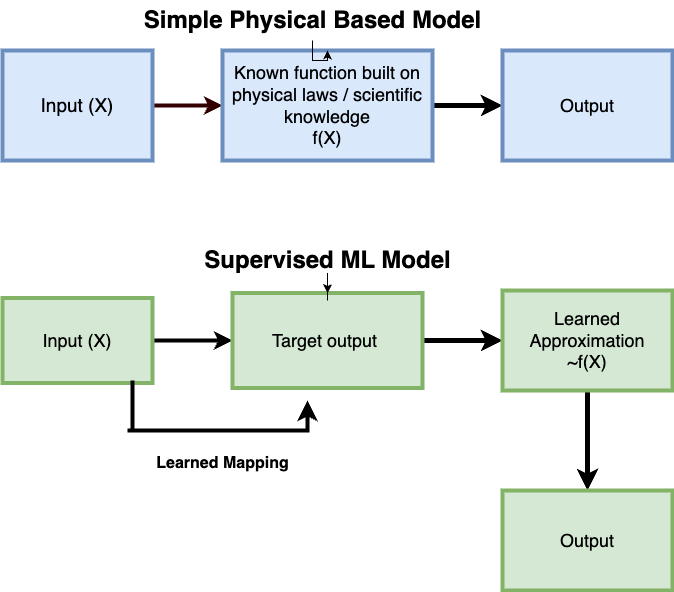

The diagram above was exported from draw.io. Its source (the exported page's mxGraphModel, read from the mxfile embedded in the PNG):
<mxGraphModel dx="2074" dy="1182" grid="1" gridSize="10" guides="1" tooltips="1" connect="1" arrows="1" fold="1" page="1" pageScale="1" pageWidth="1100" pageHeight="850" math="0" shadow="0">
  <root>
    <mxCell id="0" />
    <mxCell id="1" parent="0" />
    <mxCell id="G51bCA__5Zm73DBzW81m-3" value="" style="edgeStyle=orthogonalEdgeStyle;rounded=0;orthogonalLoop=1;jettySize=auto;html=1;fillColor=#dae8fc;strokeColor=#330000;strokeWidth=4;" edge="1" parent="1" source="G51bCA__5Zm73DBzW81m-1" target="G51bCA__5Zm73DBzW81m-2">
      <mxGeometry relative="1" as="geometry" />
    </mxCell>
    <mxCell id="G51bCA__5Zm73DBzW81m-1" value="&lt;font style=&quot;font-size: 19px;&quot;&gt;Input (X)&lt;/font&gt;" style="rounded=0;whiteSpace=wrap;html=1;fillColor=#dae8fc;strokeColor=#6c8ebf;strokeWidth=4;" vertex="1" parent="1">
      <mxGeometry x="20" y="160" width="150" height="110" as="geometry" />
    </mxCell>
    <mxCell id="G51bCA__5Zm73DBzW81m-22" style="edgeStyle=orthogonalEdgeStyle;rounded=0;orthogonalLoop=1;jettySize=auto;html=1;entryX=0;entryY=0.5;entryDx=0;entryDy=0;strokeWidth=5;" edge="1" parent="1" source="G51bCA__5Zm73DBzW81m-2" target="G51bCA__5Zm73DBzW81m-5">
      <mxGeometry relative="1" as="geometry" />
    </mxCell>
    <mxCell id="G51bCA__5Zm73DBzW81m-2" value="&lt;font style=&quot;font-size: 18px;&quot;&gt;Known function built on physical laws / scientific knowledge&lt;br&gt;f(X)&lt;/font&gt;" style="whiteSpace=wrap;html=1;rounded=0;fillColor=#dae8fc;strokeColor=#6c8ebf;strokeWidth=4;" vertex="1" parent="1">
      <mxGeometry x="240" y="160" width="210" height="110" as="geometry" />
    </mxCell>
    <mxCell id="G51bCA__5Zm73DBzW81m-5" value="&lt;font style=&quot;font-size: 18px;&quot;&gt;Output&lt;/font&gt;" style="whiteSpace=wrap;html=1;rounded=0;fillColor=#dae8fc;strokeColor=#6c8ebf;strokeWidth=4;" vertex="1" parent="1">
      <mxGeometry x="520" y="160" width="170" height="110" as="geometry" />
    </mxCell>
    <mxCell id="G51bCA__5Zm73DBzW81m-26" value="" style="edgeStyle=orthogonalEdgeStyle;rounded=0;orthogonalLoop=1;jettySize=auto;html=1;strokeWidth=4;" edge="1" parent="1" source="G51bCA__5Zm73DBzW81m-7" target="G51bCA__5Zm73DBzW81m-9">
      <mxGeometry relative="1" as="geometry" />
    </mxCell>
    <mxCell id="G51bCA__5Zm73DBzW81m-7" value="&lt;font style=&quot;font-size: 18px;&quot;&gt;Input (X)&lt;/font&gt;" style="rounded=0;whiteSpace=wrap;html=1;fillColor=#d5e8d4;strokeColor=#82b366;strokeWidth=4;" vertex="1" parent="1">
      <mxGeometry x="20" y="407.5" width="150" height="85" as="geometry" />
    </mxCell>
    <mxCell id="G51bCA__5Zm73DBzW81m-25" style="edgeStyle=orthogonalEdgeStyle;rounded=0;orthogonalLoop=1;jettySize=auto;html=1;entryX=0;entryY=0.5;entryDx=0;entryDy=0;strokeWidth=5;" edge="1" parent="1" source="G51bCA__5Zm73DBzW81m-9" target="G51bCA__5Zm73DBzW81m-10">
      <mxGeometry relative="1" as="geometry" />
    </mxCell>
    <mxCell id="G51bCA__5Zm73DBzW81m-9" value="&lt;font style=&quot;font-size: 18px;&quot;&gt;Target output&amp;nbsp;&lt;/font&gt;" style="whiteSpace=wrap;html=1;rounded=0;fillColor=#d5e8d4;strokeColor=#82b366;strokeWidth=4;" vertex="1" parent="1">
      <mxGeometry x="250" y="402.5" width="190" height="95" as="geometry" />
    </mxCell>
    <mxCell id="G51bCA__5Zm73DBzW81m-32" style="edgeStyle=orthogonalEdgeStyle;rounded=0;orthogonalLoop=1;jettySize=auto;html=1;strokeWidth=5;" edge="1" parent="1" source="G51bCA__5Zm73DBzW81m-10">
      <mxGeometry relative="1" as="geometry">
        <mxPoint x="605" y="600" as="targetPoint" />
      </mxGeometry>
    </mxCell>
    <mxCell id="G51bCA__5Zm73DBzW81m-10" value="&lt;font style=&quot;font-size: 18px;&quot;&gt;Learned Approximation&lt;br&gt;~f(X)&lt;/font&gt;" style="whiteSpace=wrap;html=1;rounded=0;fillColor=#d5e8d4;strokeColor=#82b366;strokeWidth=4;" vertex="1" parent="1">
      <mxGeometry x="520" y="400" width="170" height="100" as="geometry" />
    </mxCell>
    <mxCell id="G51bCA__5Zm73DBzW81m-18" value="" style="edgeStyle=segmentEdgeStyle;endArrow=classic;html=1;curved=0;rounded=0;endSize=8;startSize=8;strokeWidth=4;" edge="1" parent="1">
      <mxGeometry width="50" height="50" relative="1" as="geometry">
        <mxPoint x="145" y="540" as="sourcePoint" />
        <mxPoint x="325" y="510" as="targetPoint" />
      </mxGeometry>
    </mxCell>
    <mxCell id="G51bCA__5Zm73DBzW81m-19" value="" style="line;strokeWidth=4;direction=south;html=1;perimeter=backbonePerimeter;points=[];outlineConnect=0;" vertex="1" parent="1">
      <mxGeometry x="145" y="490" width="10" height="50" as="geometry" />
    </mxCell>
    <mxCell id="G51bCA__5Zm73DBzW81m-21" value="&lt;font style=&quot;font-size: 16px;&quot;&gt;Learned Mapping&lt;/font&gt;" style="text;strokeColor=none;fillColor=none;html=1;fontSize=24;fontStyle=1;verticalAlign=middle;align=center;" vertex="1" parent="1">
      <mxGeometry x="190" y="550" width="100" height="40" as="geometry" />
    </mxCell>
    <mxCell id="G51bCA__5Zm73DBzW81m-28" value="" style="edgeStyle=orthogonalEdgeStyle;rounded=0;orthogonalLoop=1;jettySize=auto;html=1;" edge="1" parent="1" source="G51bCA__5Zm73DBzW81m-27" target="G51bCA__5Zm73DBzW81m-2">
      <mxGeometry relative="1" as="geometry" />
    </mxCell>
    <mxCell id="G51bCA__5Zm73DBzW81m-27" value="Simple Physical Based Model" style="text;strokeColor=none;fillColor=none;html=1;fontSize=24;fontStyle=1;verticalAlign=middle;align=center;" vertex="1" parent="1">
      <mxGeometry x="280" y="110" width="100" height="40" as="geometry" />
    </mxCell>
    <mxCell id="G51bCA__5Zm73DBzW81m-30" value="" style="edgeStyle=orthogonalEdgeStyle;rounded=0;orthogonalLoop=1;jettySize=auto;html=1;" edge="1" parent="1" source="G51bCA__5Zm73DBzW81m-29" target="G51bCA__5Zm73DBzW81m-9">
      <mxGeometry relative="1" as="geometry" />
    </mxCell>
    <mxCell id="G51bCA__5Zm73DBzW81m-31" value="" style="edgeStyle=orthogonalEdgeStyle;rounded=0;orthogonalLoop=1;jettySize=auto;html=1;" edge="1" parent="1" source="G51bCA__5Zm73DBzW81m-29" target="G51bCA__5Zm73DBzW81m-9">
      <mxGeometry relative="1" as="geometry" />
    </mxCell>
    <mxCell id="G51bCA__5Zm73DBzW81m-29" value="Supervised ML Model" style="text;strokeColor=none;fillColor=none;html=1;fontSize=24;fontStyle=1;verticalAlign=middle;align=center;" vertex="1" parent="1">
      <mxGeometry x="295" y="350" width="100" height="40" as="geometry" />
    </mxCell>
    <mxCell id="G51bCA__5Zm73DBzW81m-33" value="&lt;span style=&quot;font-size: 18px;&quot;&gt;Output&lt;/span&gt;" style="whiteSpace=wrap;html=1;rounded=0;fillColor=#d5e8d4;strokeColor=#82b366;strokeWidth=4;" vertex="1" parent="1">
      <mxGeometry x="520" y="600" width="170" height="100" as="geometry" />
    </mxCell>
  </root>
</mxGraphModel>